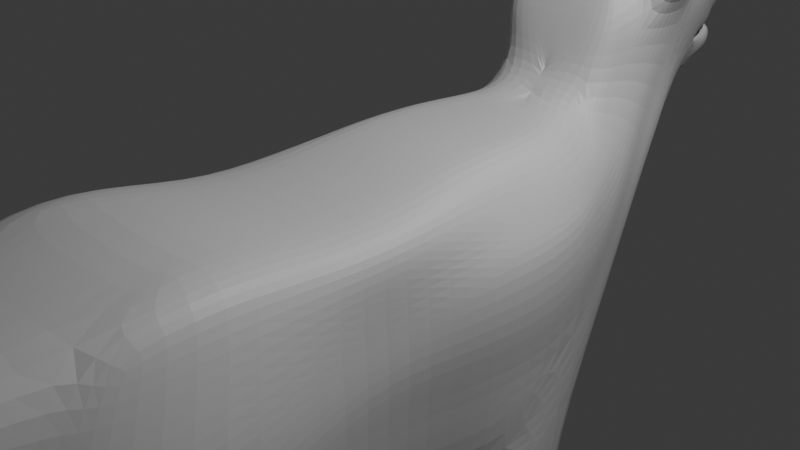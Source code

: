 # Source: CatSave3.blend  (saved by Blender 4.3.32; exported with 4.5.12 LTS)
import bpy
from mathutils import Matrix  # noqa: F401  (used for matrix-valued properties, if any)

bpy.ops.wm.read_factory_settings(use_empty=True)
scene = bpy.context.scene
scene.name = 'Scene'

# ---- collections
col_collection = bpy.data.collections.new('Collection'); scene.collection.children.link(col_collection)

# ---- materials (node trees are filled in below, after node groups)
mat_material = bpy.data.materials.new('Material')
mat_material.alpha_threshold = 0.0
mat_material.roughness = 0.5
mat_material.line_color = (0.0, 0.0, 0.0, 1.0)

# ---- material node trees
mat_material.use_nodes = True; mat_material.node_tree.nodes.clear()
_N = mat_material.node_tree.nodes; _L = mat_material.node_tree.links
n0 = _N.new('ShaderNodeOutputMaterial'); n0.name = 'Material Output'; n0.location = (300, 300)
n1 = _N.new('ShaderNodeBsdfPrincipled'); n1.name = 'Principled BSDF'; n1.location = (10, 300)
n1.inputs[3].default_value = 1.45
_L.new(n1.outputs[0], n0.inputs[0])
n0.is_active_output = True

# ---- world
world_world = bpy.data.worlds.new('World'); scene.world = world_world
world_world.use_nodes = True; world_world.node_tree.nodes.clear()
_N = world_world.node_tree.nodes; _L = world_world.node_tree.links
n0 = _N.new('ShaderNodeOutputWorld'); n0.name = 'World Output'; n0.location = (300, 300)
n1 = _N.new('ShaderNodeBackground'); n1.name = 'Background'; n1.location = (10, 300)
n1.inputs[0].default_value = (0.05088, 0.05088, 0.05088, 1.0)
_L.new(n1.outputs[0], n0.inputs[0])
n0.is_active_output = True
world_world.color = (0.05088, 0.05088, 0.05088)
world_world.sun_shadow_jitter_overblur = 0.0

# ---- cameras
cam_camera = bpy.data.cameras.new('Camera')
cam_camera.clip_end = 100.0
cam_camera.ortho_scale = 7.314

# ---- lights
light_light = bpy.data.lights.new('Light', 'POINT')
light_light.energy = 1000.0
light_light.shadow_soft_size = 0.1

# ---- meshes
me_cube = bpy.data.meshes.new('Cube')
me_cube.from_pydata([(0.1181, -0.458, 0.1776), (0.1357, 0.458, 0.2112), (0.3223, -1.146, 0.2112), (0.07584, -1.165, -0.7048), (0.03661, 0.8963, -0.262), (0.03661, 0.6257, 0.2289), (0.0001446, 1.099, 0.08333), (0.0001446, 0.6987, 0.3087), (0.1527, -1.187, -0.8706), (0.1527, -1.274, -1.11), (0.1527, -1.06, -1.605), (0.1527, -0.7191, -1.628), (0.458, -0.7191, -1.628), (0.1527, 0.142, 0.2277), (0.4158, 0.458, -0.04254), (0.4012, 0.458, -0.3995), (0.3544, -0.458, -0.09417), (0.3544, -0.458, -0.3995), (0.2617, 0.7393, 0.08029), (0.2617, 0.8529, -0.0683), (0.2132, 0.8595, 0.2887), (0.2132, 1.001, 0.2242), (0.4036, -1.323, -0.149), (0.1527, -1.323, -0.3995), (0.4441, 0.1024, -0.04254), (0.4295, 0.1024, -0.3995), (0.246, -1.948, 0.1584), (0.246, -1.938, -0.06384), (0.1548, -2.761, 0.05683), (0.1548, -2.749, -0.04745), (0.08549, 0.7714, 0.5961), (0.2034, 0.7714, 0.5961), (0.08549, 1.038, 0.8038), (0.08549, 0.8574, 0.7409), (0.08549, 0.7258, 0.4402), (0.2034, 0.7258, 0.4402), (0.2801, 0.8584, 0.5148), (0.2801, 1.067, 0.536), (0.1181, -0.1778, -0.7505), (0.1181, -0.1778, 0.1776), (0.2793, -0.1778, -0.7505), (0.3544, -0.1778, -0.3995), (0.3544, -0.1778, -0.09417), (0.4951, -0.8113, -0.7048), (0.1512, -0.8022, 0.2568), (0.07584, -0.8113, -0.7048), (0.458, -1.0, -0.918), (0.1527, -1.0, -0.918), (0.458, -1.136, -1.145), (0.1527, -1.136, -1.145), (0.458, -0.9749, -1.545), (0.1527, -0.9749, -1.545), (0.458, -0.7157, -1.554), (0.1527, -0.7157, -1.554), (0.4951, -0.9195, -0.3995), (0.4951, -0.9195, -0.1216), (0.2649, 0.458, 0.2112), (0.357, 0.458, 0.1011), (0.4135, 0.4124, -0.6725), (0.3532, 0.458, -0.7048), (0.2992, -0.458, 0.1776), (0.3544, -0.458, 0.1238), (0.3851, -0.5352, -0.7405), (0.3003, -0.458, -0.7505), (0.2793, -0.4044, -0.7505), (0.3544, -0.458, -0.6969), (0.371, -1.113, 0.1668), (0.4039, -1.165, -0.7048), (0.464, -1.107, -0.7048), (0.2079, 0.8963, -0.262), (0.2617, 0.8623, -0.2176), (0.2581, 0.6624, 0.1246), (0.1535, 0.6257, 0.2289), (0.2144, 1.099, 0.08333), (0.2251, 1.052, 0.2041), (0.1713, 0.7113, 0.3102), (0.1299, 0.458, -0.7048), (0.07584, 0.3958, -0.7128), (0.02226, 0.458, -0.7048), (0.07863, 0.4966, -0.6678), (0.1297, -0.458, -0.7505), (0.07584, -0.5361, -0.7404), (0.02226, -0.458, -0.7505), (0.08384, -0.405, -0.7505), (0.2065, -0.8132, -0.9655), (0.1527, -0.8805, -0.9484), (0.458, -0.8803, -0.9485), (0.4039, -0.8132, -0.9655), (0.404, -1.187, -0.8706), (0.458, -1.131, -0.8847), (0.2065, -0.9973, -1.18), (0.1527, -1.065, -1.163), (0.458, -1.065, -1.163), (0.404, -0.9973, -1.18), (0.404, -1.274, -1.11), (0.458, -1.218, -1.124), (0.2064, -0.8901, -1.486), (0.1527, -0.94, -1.521), (0.458, -0.9399, -1.521), (0.4041, -0.8901, -1.486), (0.458, -1.021, -1.578), (0.404, -1.06, -1.605), (0.458, -1.006, -1.609), (0.1527, -0.7139, -1.515), (0.2064, -0.7124, -1.481), (0.4041, -0.7124, -1.481), (0.458, -0.7139, -1.515), (0.2592, 0.142, 0.2277), (0.3284, 0.1354, 0.1175), (0.4044, 0.1024, -0.7505), (0.4496, 0.161, -0.743), (0.4354, 0.1024, -0.6969), (0.3643, 0.05215, -0.7505), (0.07584, 0.1615, -0.7429), (0.1301, 0.1024, -0.7505), (0.08384, 0.04942, -0.7505), (0.02226, 0.1024, -0.7505), (0.4044, 0.0717, -1.028), (0.458, 0.1302, -1.028), (0.458, 0.265, -1.028), (0.4042, 0.3242, -1.028), (0.2067, 0.3242, -1.028), (0.1527, 0.2651, -1.028), (0.1527, 0.1302, -1.028), (0.2069, 0.0717, -1.028), (0.4044, 0.2252, -1.612), (0.458, 0.2736, -1.572), (0.458, 0.3304, -1.524), (0.4042, 0.3839, -1.479), (0.2066, 0.3839, -1.479), (0.1527, 0.3305, -1.524), (0.1527, 0.2736, -1.572), (0.2068, 0.2252, -1.612), (0.458, 0.5906, -1.585), (0.4044, 0.5901, -1.628), (0.4042, 0.5916, -1.48), (0.458, 0.5912, -1.525), (0.1527, 0.5912, -1.525), (0.2066, 0.5916, -1.48), (0.2068, 0.5901, -1.628), (0.1527, 0.5906, -1.585), (0.4633, -1.266, -0.1451), (0.4633, -1.266, -0.3995), (0.4038, -1.323, -0.3995), (0.2066, 1.085, 0.8156), (0.2801, 1.081, 0.7354), (0.1895, 0.8575, 0.7241), (0.3544, -0.1778, 0.1243), (0.2989, -0.1778, 0.1776), (0.3517, -0.8022, 0.2568), (0.3956, -0.8179, 0.2061), (0.1874, -0.5826, -1.626), (0.4232, -0.5826, -1.626), (0.4232, -0.5792, -1.584), (0.1874, -0.5792, -1.584), (0.2289, -0.5759, -1.543), (0.1874, -0.5774, -1.562), (0.4232, -0.5774, -1.562), (0.3816, -0.5759, -1.543), (0.4003, 0.68, -1.569), (0.3669, 0.6805, -1.545), (0.244, 0.6805, -1.545), (0.2104, 0.68, -1.569), (0.2104, 0.6794, -1.6), (0.2441, 0.679, -1.623), (0.367, 0.679, -1.623), (0.4003, 0.6794, -1.6), (-0.02995, -0.458, 0.1776), (-0.02995, 0.458, 0.2112), (-0.02995, -1.146, 0.2112), (-0.02995, -1.165, -0.7048), (-0.04731, 0.8963, -0.262), (-0.04731, 0.6257, 0.2289), (-0.05215, 1.099, 0.08333), (-0.05215, 0.6987, 0.3087), (-0.02995, 0.142, 0.2277), (-0.02995, -1.323, -0.3995), (-0.02995, -1.323, -0.149), (-0.02995, -1.948, 0.1584), (-0.02995, -1.938, -0.06384), (-0.03405, -2.761, 0.05683), (-0.03405, -2.749, -0.04745), (-0.03265, 0.7714, 0.5961), (-0.03265, 1.038, 0.8038), (-0.03265, 0.8574, 0.7409), (-0.03265, 0.7258, 0.4402), (-0.02995, -0.1778, 0.1776), (-0.02995, -0.8113, -0.7048), (-0.02995, -0.8022, 0.2568), (-0.02995, -0.1778, -0.7505), (-0.02995, 0.1024, -0.7505), (-0.02995, -0.458, -0.7505), (-0.02995, 0.458, -0.7048), (0.3768, 0.9294, 0.631), (0.3768, 0.8123, 0.6329), (0.3326, 0.9421, 0.8749), (0.3768, 0.9392, 0.8272), (0.3201, 0.8116, 0.8078), (0.495, 0.8382, 0.8569), (0.4948, 0.7974, 0.8575), (0.4559, 0.8427, 0.9211), (0.4927, 0.8417, 0.9258), (0.4764, 0.7972, 0.9129), (0.4194, 0.458, -0.2468), (0.3665, -0.458, -0.2468), (0.28, 0.7961, 0.005996), (0.2268, 0.9302, 0.2565), (0.4478, 0.1024, -0.2468), (0.2937, 0.9628, 0.5372), (0.3726, -0.1778, -0.2468), (0.5072, -0.9195, -0.2605), (0.4754, -1.266, -0.2723), (0.4158, -1.323, -0.2742), (0.3943, 0.8708, 0.6135), (0.4949, 0.8178, 0.8572), (0.4845, 0.8194, 0.9194), (0.3544, -0.1778, -0.7037), (0.02226, -0.1778, -0.7505), (0.0398, -3.855, -0.00203), (0.0398, -3.849, -0.05684), (-0.03405, -3.855, -0.00203), (-0.03405, -3.849, -0.05684), (0.08549, 1.248, 0.1713), (0.1377, 1.248, 0.1713), (-0.03265, 1.248, 0.1713), (0.033, 1.349, 0.1957), (0.1301, 1.349, 0.1957), (-0.04464, 1.349, 0.1957), (-0.005383, 1.505, 0.2345), (0.0862, 1.505, 0.2345), (-0.05341, 1.505, 0.2345), (-0.005383, 1.545, 0.2596), (0.04906, 1.545, 0.2596), (-0.05341, 1.545, 0.2596), (-0.005383, 1.54, 0.3053), (0.04906, 1.54, 0.3053), (-0.05341, 1.54, 0.3053), (-0.005383, 1.525, 0.319), (-0.05341, 1.525, 0.319), (-0.03265, 1.311, 0.295), (-0.03265, 1.229, 0.3097), (0.1826, 1.291, 0.3422), (-0.03265, 1.262, 0.3611), (0.1585, 1.381, 0.3559), (-0.03992, 1.357, 0.3783), (-0.005383, 1.566, 0.3943), (0.08425, 1.566, 0.3943), (-0.05341, 1.566, 0.3943), (-0.005383, 1.556, 0.4663), (0.09169, 1.556, 0.4663), (-0.05341, 1.556, 0.4663), (-0.005383, 1.51, 0.5588), (0.09169, 1.51, 0.5588), (-0.05341, 1.51, 0.5588), (0.033, 1.436, 0.6194), (0.1301, 1.436, 0.6194), (-0.04464, 1.436, 0.6194), (0.05365, 1.299, 0.7371), (0.1585, 1.299, 0.7371), (-0.03992, 1.299, 0.7371), (0.08549, 1.099, 0.7931), (0.2197, 1.099, 0.7931), (-0.03265, 1.099, 0.7931), (-0.005383, 1.5, 0.3431), (-0.005383, 1.542, 0.346), (0.09169, 1.475, 0.3331), (0.08425, 1.507, 0.335), (-0.05341, 1.542, 0.346), (-0.05341, 1.5, 0.3431), (0.2499, 1.219, 0.5568), (0.1956, 1.328, 0.5577), (0.2499, 1.165, 0.4486), (0.1672, 1.468, 0.4741), (0.09169, 1.561, 0.4303), (0.1288, 1.526, 0.4524), (0.2247, 1.083, 0.3531), (0.08549, 1.158, 0.1409), (-0.03265, 1.158, 0.1409), (0.1875, 1.158, 0.1409), (-0.00131, 1.512, 0.3004), (0.02688, 1.484, 0.3004), (-0.06747, 1.512, 0.3004), (0.05772, 1.298, 0.2764), (0.1011, 1.298, 0.2764), (-0.008434, 1.298, 0.2764), (0.08956, 1.196, 0.3041), (0.1481, 1.196, 0.3041), (0.0234, 1.196, 0.3041), (0.08956, 1.242, 0.3742), (0.1808, 1.242, 0.3742), (0.0234, 1.242, 0.3742), (0.05772, 1.337, 0.3913), (0.1542, 1.337, 0.3913), (-0.008434, 1.337, 0.3913), (0.08992, 1.48, 0.3562), (-0.00131, 1.48, 0.3562), (-0.06747, 1.48, 0.3562), (-0.03841, 1.585, 0.4029), (0.02042, 1.585, 0.4029), (-0.05332, 1.585, 0.4029), (-0.03841, 1.58, 0.4496), (0.02531, 1.58, 0.4496), (-0.05332, 1.58, 0.4496), (-0.03841, 1.582, 0.4263), (-0.05332, 1.582, 0.4263), (0.02531, 1.582, 0.4263), (0.2841, -1.547, 0.1848), (0.3248, -1.631, -0.1064), (-0.02995, -1.631, -0.1064), (-0.02995, -1.547, 0.1848), (0.2004, -2.344, -0.05564), (0.2004, -2.354, 0.1076), (-0.032, -2.354, 0.1076), (-0.032, -2.344, -0.05564), (0.09728, -3.299, -0.05214), (0.09728, -3.308, 0.0274), (-0.03405, -3.308, 0.0274), (-0.03405, -3.299, -0.05214), (0.3892, -1.235, 0.03108), (0.2722, -1.943, 0.04729), (0.181, -2.755, 0.004688), (0.08549, 0.8144, 0.6685), (0.2418, 0.7921, 0.4775), (0.4171, -1.189, 0.01086), (0.3864, 0.458, 0.02929), (0.3862, 0.1189, 0.03748), (0.2599, 0.7008, 0.1024), (0.3544, -0.458, 0.01484), (0.4454, -0.8687, 0.04225), (0.3544, -0.1778, 0.01505), (0.1964, 0.8145, 0.6601), (0.1923, 0.7854, 0.2995), (-0.03265, 0.8144, 0.6685), (0.06604, -3.852, -0.02943), (0.3307, -1.589, 0.03918), (0.2266, -2.349, 0.02599), (0.1235, -3.304, -0.01237), (0.1589, 1.342, 0.3518), (0.1431, 1.319, 0.355), (0.1576, 1.272, 0.3507), (0.1712, 1.297, 0.3479), (0.1551, 1.315, 0.3273), (0.1492, 1.31, 0.3284), (0.1546, 1.3, 0.3268), (0.1596, 1.305, 0.3258), (0.1016, 1.423, 0.347), (0.1058, 1.428, 0.3413), (0.1292, 1.41, 0.3457), (0.1328, 1.394, 0.3447), (0.1098, 1.411, 0.3231), (0.1119, 1.414, 0.3221), (0.1181, 1.41, 0.3221), (0.1185, 1.409, 0.3234), (0.05102, 1.488, 0.3327), (0.05015, 1.498, 0.3355), (0.07345, 1.49, 0.3312), (0.07565, 1.482, 0.33), (0.05868, 1.491, 0.3176), (0.05845, 1.494, 0.3184), (0.06483, 1.492, 0.3172), (0.06543, 1.49, 0.3169), (0.007412, 1.453, 0.2249), (0.02021, 1.401, 0.2154), (-0.04757, 1.401, 0.2154), (-0.05049, 1.453, 0.2249), (0.1147, 1.453, 0.2249), (0.1275, 1.401, 0.2154), (-0.04649, 1.454, 0.311), (-0.03957, 1.382, 0.303), (0.03805, 1.369, 0.2844), (0.01837, 1.441, 0.2924), (-0.04779, 1.441, 0.2924), (-0.02811, 1.369, 0.2844), (0.07633, 1.36, 0.2844), (0.05161, 1.422, 0.2924), (0.07102, 1.463, 0.3182), (0.08894, 1.465, 0.3209), (0.09394, 1.451, 0.3198), (0.1297, 1.343, 0.3183), (0.1011, 1.33, 0.3138), (0.07685, 1.447, 0.3148), (0.1225, 1.366, 0.321), (0.09376, 1.356, 0.3189), (0.07771, 1.456, 0.353), (0.08242, 1.456, 0.3537), (0.08373, 1.453, 0.3534), (0.07924, 1.451, 0.3521), (0.1203, 1.345, 0.3479), (0.1146, 1.342, 0.3464), (0.1188, 1.35, 0.3487), (0.1131, 1.347, 0.3481), (0.09868, 1.465, 0.3205), (0.09594, 1.497, 0.3024), (0.08681, 1.51, 0.3181), (0.08005, 1.501, 0.3236), (0.08072, 1.491, 0.317), (0.1566, 1.333, 0.3021), (0.1476, 1.312, 0.3125), (0.185, 1.262, 0.3131), (0.1814, 1.243, 0.3243), (0.1826, 1.287, 0.3409), (0.1482, 1.387, 0.3022), (0.1219, 1.377, 0.3147), (0.1022, 1.432, 0.3149), (0.1298, 1.442, 0.3023)], [], [(80, 63, 87, 84), (62, 65, 54, 43), (67, 143, 23, 3), (149, 44, 2), (326, 18, 20, 331), (324, 57, 108, 325), (59, 76, 79, 69), (69, 4, 6, 73), (168, 1, 5, 172), (76, 59, 120, 121), (172, 5, 7, 174), (43, 54, 142, 68), (187, 45, 3, 170), (328, 150, 66, 323), (327, 61, 150, 328), (84, 87, 93, 90), (40, 216, 65, 64), (19, 70, 74, 21), (48, 95, 100, 50), (47, 85, 91, 49), (86, 46, 48, 92), (46, 89, 95, 48), (98, 50, 52, 106), (49, 91, 97, 51), (92, 48, 50, 98), (103, 104, 155, 156), (12, 11, 151, 152), (50, 100, 102), (51, 97, 103, 53), (1, 56, 72, 5), (113, 77, 122, 123), (324, 14, 18, 326), (115, 112, 40, 38), (79, 78, 4), (15, 58, 70, 19), (148, 39, 0, 60), (131, 130, 137, 140), (123, 122, 130, 131), (121, 120, 128, 129), (119, 118, 126, 127), (117, 124, 132, 125), (129, 128, 135, 138), (127, 126, 133, 136), (125, 132, 139, 134), (58, 110, 118, 119), (203, 14, 24, 207), (67, 3, 8, 88), (185, 34, 30, 182), (34, 35, 31, 30), (32, 33, 146, 144), (5, 72, 75, 7), (205, 19, 21, 206), (144, 146, 197, 195), (58, 15, 111, 110), (203, 15, 19, 205), (43, 68, 89, 46), (143, 212, 23), (210, 55, 141, 211), (62, 43, 46, 86), (209, 42, 16, 204), (313, 310, 29, 181), (308, 307, 27, 179), (334, 306, 26, 319), (335, 311, 28, 320), (315, 316, 220, 218), (332, 182, 30, 321), (183, 184, 33, 32), (322, 36, 146, 330), (321, 30, 31, 330), (7, 75, 35, 34), (206, 21, 37, 208), (331, 20, 36, 322), (174, 7, 34, 185), (207, 24, 42, 209), (109, 114, 124, 117), (325, 108, 147, 329), (112, 111, 216, 40), (204, 16, 55, 210), (38, 40, 64, 83), (102, 10, 11, 12), (107, 13, 39, 148), (9, 49, 51, 10), (96, 99, 105, 104), (10, 51, 53, 11), (88, 8, 9, 94), (8, 47, 49, 9), (94, 9, 10, 101), (45, 81, 85, 47), (3, 45, 47, 8), (90, 93, 99, 96), (329, 147, 61, 327), (60, 0, 44, 149), (62, 63, 64, 65), (76, 77, 78, 79), (80, 81, 82, 83), (100, 101, 102), (109, 110, 111, 112), (113, 114, 115, 116), (148, 60, 61, 147), (143, 67, 68, 142), (150, 61, 60, 149), (70, 58, 59, 69), (57, 71, 72, 56), (71, 75, 72), (69, 73, 74, 70), (67, 88, 89, 68), (87, 63, 62, 86), (80, 84, 85, 81), (86, 92, 93, 87), (91, 85, 84, 90), (88, 94, 95, 89), (94, 101, 100, 95), (99, 93, 92, 98), (97, 91, 90, 96), (96, 104, 103, 97), (105, 99, 98, 106), (56, 107, 108, 57), (113, 123, 124, 114), (118, 110, 109, 117), (76, 121, 122, 77), (120, 59, 58, 119), (119, 127, 128, 120), (130, 122, 121, 129), (123, 131, 132, 124), (126, 118, 117, 125), (127, 136, 135, 128), (137, 130, 129, 138), (131, 140, 139, 132), (133, 126, 125, 134), (318, 22, 141, 323), (212, 143, 142, 211), (37, 145, 196, 193), (107, 148, 147, 108), (66, 150, 149, 2), (56, 1, 13, 107), (154, 153, 152, 151), (156, 155, 158, 157, 153, 154), (52, 12, 152, 153), (104, 105, 158, 155), (105, 106, 157, 158), (53, 103, 156, 154), (106, 52, 153, 157), (11, 53, 154, 151), (162, 159, 166, 163), (139, 140, 163, 164), (136, 133, 166, 159), (134, 139, 164, 165), (133, 134, 165, 166), (138, 135, 160, 161), (135, 136, 159, 160), (140, 137, 162, 163), (137, 138, 161, 162), (0, 167, 188, 44), (13, 175, 186, 39), (317, 314, 219, 221), (336, 315, 218, 333), (311, 312, 180, 28), (23, 22, 177, 176), (3, 23, 176, 170), (1, 168, 175, 13), (39, 186, 167, 0), (306, 309, 178, 26), (44, 188, 169, 2), (4, 171, 173, 6), (213, 193, 198, 214), (189, 217, 82, 191), (115, 38, 217, 116), (81, 45, 82), (193, 196, 201, 198), (145, 144, 195, 196), (208, 37, 193, 213), (146, 36, 194, 197), (214, 198, 201, 215), (202, 215, 201, 200), (195, 197, 202, 200), (197, 194, 199, 202), (196, 195, 200, 201), (199, 214, 215, 202), (36, 208, 213, 194), (194, 213, 214, 199), (22, 212, 211, 141), (17, 204, 210, 54), (25, 207, 209, 41), (20, 206, 208, 36), (41, 209, 204, 17), (54, 210, 211, 142), (14, 203, 205, 18), (18, 205, 206, 20), (15, 203, 207, 25), (23, 212, 22), (54, 65, 17), (111, 15, 25), (216, 111, 25, 41), (65, 216, 41, 17), (83, 64, 63, 80), (112, 115, 114, 109), (102, 12, 52, 50), (10, 102, 101), (163, 166, 165, 164), (159, 162, 161, 160), (82, 45, 187, 191), (82, 217, 38, 83), (116, 217, 189, 190), (116, 78, 77, 113), (4, 78, 192, 171), (78, 116, 190, 192), (69, 79, 4), (219, 218, 220, 221), (21, 74, 275, 37), (276, 277, 224, 222), (278, 276, 222, 223), (222, 224, 227, 225), (223, 222, 225, 226), (361, 364, 230, 228), (365, 361, 228, 229), (228, 230, 233, 231), (229, 228, 231, 232), (231, 233, 236, 234), (232, 231, 234, 235), (234, 236, 238, 237), (391, 395, 280, 375, 376), (368, 239, 284, 372), (244, 268, 296, 293), (235, 234, 237, 394, 393), (268, 263, 295, 296), (226, 396, 398, 223), (263, 265, 294, 295), (239, 240, 287, 284), (294, 265, 346, 345), (264, 267, 247, 245), (365, 404, 401, 366), (240, 242, 290, 287), (250, 248, 300, 302), (248, 250, 253, 251), (249, 248, 251, 252), (251, 253, 256, 254), (252, 251, 254, 255), (254, 256, 259, 257), (255, 254, 257, 258), (257, 259, 262, 260), (258, 257, 260, 261), (144, 261, 260, 32), (183, 32, 260, 262), (265, 263, 353, 356), (263, 268, 267, 264), (266, 264, 245, 246), (37, 275, 271), (366, 401, 396, 226), (397, 402, 381, 378), (403, 391, 376, 377), (37, 271, 269, 145), (145, 261, 144), (258, 261, 145, 269, 270), (258, 270, 272, 255), (255, 272, 274, 252), (246, 273, 274, 266), (270, 269, 243), (275, 74, 73), (272, 270, 243, 265), (274, 272, 265, 266), (274, 273, 249, 252), (241, 400, 399, 286, 289), (249, 273, 305, 301), (269, 271, 241, 243), (73, 6, 276, 278), (6, 173, 277, 276), (369, 372, 284, 282), (278, 275, 73), (373, 369, 282, 283), (282, 284, 287, 285), (283, 282, 285, 286), (285, 287, 290, 288), (286, 285, 288, 289), (288, 290, 293, 291), (289, 288, 291, 292), (291, 293, 296, 295), (292, 291, 295, 294), (242, 244, 293, 290), (237, 238, 281, 279), (280, 374, 380, 375), (292, 243, 337, 338), (297, 299, 304, 303), (298, 297, 303, 305), (303, 304, 302, 300), (305, 303, 300, 301), (245, 247, 299, 297), (273, 246, 298, 305), (248, 249, 301, 300), (246, 245, 297, 298), (2, 169, 309, 306), (318, 2, 306, 334), (177, 22, 307, 308), (26, 178, 312, 311), (319, 26, 311, 335), (179, 27, 310, 313), (320, 28, 315, 336), (181, 29, 314, 317), (28, 180, 316, 315), (29, 320, 336, 314), (27, 319, 335, 310), (22, 318, 334, 307), (333, 218, 219), (314, 336, 333, 219), (2, 318, 323, 66), (42, 329, 327, 16), (24, 325, 329, 42), (75, 331, 322, 35), (33, 321, 330, 146), (35, 322, 330, 31), (184, 332, 321, 33), (310, 335, 320, 29), (307, 334, 319, 27), (57, 324, 326, 71), (16, 327, 328, 55), (55, 328, 323, 141), (14, 324, 325, 24), (71, 326, 331, 75), (339, 338, 342, 343), (243, 241, 340, 337), (241, 289, 339, 340), (289, 292, 338, 339), (341, 344, 343, 342), (340, 339, 343, 344), (337, 340, 344, 341), (338, 337, 341, 342), (348, 345, 349, 352), (292, 294, 345, 348), (265, 243, 347, 346), (243, 292, 348, 347), (350, 351, 352, 349), (347, 348, 352, 351), (346, 347, 351, 350), (345, 346, 350, 349), (356, 353, 357, 360), (264, 266, 355, 354), (266, 265, 356, 355), (263, 264, 354, 353), (358, 359, 360, 357), (354, 355, 359, 358), (355, 356, 360, 359), (353, 354, 358, 357), (271, 275, 278, 223, 398, 400, 241), (402, 373, 382, 381), (280, 279, 370, 374), (374, 370, 369, 373), (279, 281, 371, 370), (370, 371, 372, 369), (232, 235, 393, 392, 229), (402, 403, 374, 373), (238, 367, 371, 281), (367, 368, 372, 371), (226, 225, 362, 366), (366, 362, 361, 365), (225, 227, 363, 362), (362, 363, 364, 361), (376, 375, 383, 384), (382, 379, 388, 390), (229, 392, 404, 365), (374, 403, 377, 380), (373, 283, 379, 382), (399, 397, 283, 286), (283, 397, 378, 379), (385, 384, 383, 386), (380, 377, 385, 386), (375, 380, 386, 383), (377, 376, 384, 385), (387, 389, 390, 388), (381, 382, 390, 389), (378, 381, 389, 387), (379, 378, 387, 388), (391, 392, 393, 394, 395), (398, 399, 400), (404, 392, 391, 403), (398, 396, 397, 399), (396, 401, 402, 397), (401, 404, 403, 402), (395, 394, 237, 279, 280)])
_uv = me_cube.uv_layers.new(name='UVMap')
_uv.uv.foreach_set('vector', [0.3078, 0.75, 0.3588, 0.75, 0.3603, 0.75, 0.3064, 0.75, 0.375, 0.75, 0.3877, 0.75, 0.4583, 0.75, 0.375, 0.75, 0.375, 0.7618, 0.4583, 0.7648, 0.4583, 0.8333, 0.375, 0.8333, 0.64, 0.75, 0.7083, 0.75, 0.648, 0.75, 0.5699, 0.5, 0.5417, 0.5, 0.5417, 0.5, 0.5683, 0.5, 0.576, 0.5, 0.6104, 0.5, 0.6111, 0.597, 0.5764, 0.597, 0.3615, 0.5, 0.3053, 0.5, 0.2917, 0.5, 0.3551, 0.5, 0.3551, 0.5, 0.2917, 0.5, 0.2917, 0.5, 0.3491, 0.5, 0.75, 0.5, 0.7083, 0.5, 0.7083, 0.5, 0.75, 0.5, 0.3053, 0.5, 0.3615, 0.5, 0.3603, 0.5, 0.3064, 0.5, 0.75, 0.5, 0.7083, 0.5, 0.7083, 0.5, 0.75, 0.5, 0.375, 0.75, 0.4583, 0.75, 0.4583, 0.75, 0.375, 0.75, 0.25, 0.75, 0.2917, 0.75, 0.2917, 0.75, 0.25, 0.75, 0.5777, 0.75, 0.6138, 0.75, 0.6133, 0.75, 0.5775, 0.75, 0.5751, 0.75, 0.6085, 0.75, 0.6138, 0.75, 0.5777, 0.75, 0.3064, 0.75, 0.3603, 0.75, 0.3603, 0.75, 0.3064, 0.75, 0.375, 0.6735, 0.3861, 0.6735, 0.3877, 0.75, 0.375, 0.7354, 0.4583, 0.5, 0.3999, 0.5, 0.4024, 0.5, 0.4583, 0.5, 0.375, 0.75, 0.375, 0.75, 0.375, 0.75, 0.375, 0.75, 0.2917, 0.75, 0.2917, 0.75, 0.2917, 0.75, 0.2917, 0.75, 0.375, 0.75, 0.375, 0.75, 0.375, 0.75, 0.375, 0.75, 0.375, 0.75, 0.375, 0.75, 0.375, 0.75, 0.375, 0.75, 0.375, 0.75, 0.375, 0.75, 0.375, 0.75, 0.375, 0.75, 0.2917, 0.75, 0.2917, 0.75, 0.2917, 0.75, 0.2917, 0.75, 0.375, 0.75, 0.375, 0.75, 0.375, 0.75, 0.375, 0.75, 0.2917, 0.75, 0.3063, 0.75, 0.3063, 0.75, 0.2917, 0.75, 0.375, 0.75, 0.375, 0.8333, 0.375, 0.8333, 0.375, 0.75, 0.375, 0.75, 0.375, 0.75, 0.375, 0.75, 0.2917, 0.75, 0.2917, 0.75, 0.2917, 0.75, 0.2917, 0.75, 0.7083, 0.5, 0.6422, 0.5, 0.6459, 0.5, 0.7083, 0.5, 0.2917, 0.5809, 0.2917, 0.517, 0.2917, 0.5227, 0.2917, 0.5745, 0.576, 0.5, 0.5417, 0.5, 0.5417, 0.5, 0.5699, 0.5, 0.2917, 0.6115, 0.375, 0.6108, 0.375, 0.6735, 0.2917, 0.6735, 0.2917, 0.5, 0.2622, 0.5, 0.2917, 0.5, 0.4583, 0.5, 0.3954, 0.5, 0.3999, 0.5, 0.4583, 0.5, 0.6446, 0.6735, 0.7083, 0.6735, 0.7083, 0.75, 0.6445, 0.75, 0.2917, 0.5675, 0.2917, 0.5327, 0.2917, 0.5298, 0.2917, 0.5688, 0.2917, 0.5745, 0.2917, 0.5227, 0.2917, 0.5327, 0.2917, 0.5675, 0.3064, 0.5, 0.3603, 0.5, 0.3603, 0.5, 0.3064, 0.5, 0.375, 0.5227, 0.375, 0.5745, 0.375, 0.5675, 0.375, 0.5327, 0.3604, 0.597, 0.3065, 0.597, 0.3065, 0.597, 0.3604, 0.597, 0.3064, 0.5, 0.3603, 0.5, 0.3603, 0.5, 0.3064, 0.5, 0.375, 0.5327, 0.375, 0.5675, 0.375, 0.5688, 0.375, 0.5298, 0.3604, 0.597, 0.3065, 0.597, 0.3064, 0.597, 0.3604, 0.597, 0.375, 0.5161, 0.375, 0.5811, 0.375, 0.5745, 0.375, 0.5227, 0.5, 0.5, 0.5417, 0.5, 0.5417, 0.597, 0.5, 0.597, 0.375, 0.7618, 0.375, 0.8333, 0.375, 0.8333, 0.375, 0.7647, 0.75, 0.5, 0.7083, 0.5, 0.7083, 0.5, 0.75, 0.5, 0.7083, 0.5, 0.625, 0.5, 0.625, 0.5, 0.7083, 0.5, 0.4583, 0.4167, 0.5417, 0.4167, 0.5417, 0.4742, 0.4583, 0.4742, 0.7083, 0.5, 0.6459, 0.5, 0.6522, 0.5, 0.7083, 0.5, 0.5, 0.5, 0.4583, 0.5, 0.4583, 0.5, 0.5, 0.5, 0.4583, 0.4742, 0.5417, 0.4742, 0.5417, 0.4742, 0.4583, 0.4742, 0.385, 0.5124, 0.4583, 0.5, 0.3877, 0.597, 0.375, 0.5811, 0.5, 0.5, 0.4583, 0.5, 0.4583, 0.5, 0.5, 0.5, 0.375, 0.75, 0.375, 0.75, 0.375, 0.75, 0.375, 0.75, 0.4583, 0.7648, 0.5, 0.7991, 0.4583, 0.8333, 0.5, 0.75, 0.5417, 0.75, 0.5417, 0.75, 0.5, 0.75, 0.375, 0.75, 0.375, 0.75, 0.375, 0.75, 0.375, 0.75, 0.5, 0.6735, 0.5417, 0.6735, 0.5417, 0.75, 0.5, 0.75, 0.5417, 0.875, 0.5417, 0.8333, 0.5417, 0.8333, 0.5417, 0.875, 0.5417, 0.875, 0.5417, 0.8333, 0.5417, 0.8333, 0.5417, 0.875, 0.5833, 0.8333, 0.625, 0.8333, 0.625, 0.8333, 0.5833, 0.8333, 0.5833, 0.8333, 0.625, 0.8333, 0.625, 0.8333, 0.5833, 0.8333, 0.7083, 0.75, 0.75, 0.75, 0.75, 0.75, 0.7083, 0.75, 0.5833, 0.375, 0.625, 0.375, 0.625, 0.4167, 0.5833, 0.4167, 0.4583, 0.375, 0.5417, 0.375, 0.5417, 0.4167, 0.4583, 0.4167, 0.5833, 0.5, 0.5417, 0.5, 0.5715, 0.5, 0.5982, 0.5, 0.5833, 0.4167, 0.625, 0.4167, 0.625, 0.5, 0.5833, 0.4871, 0.7083, 0.5, 0.625, 0.5, 0.625, 0.5, 0.7083, 0.5, 0.5, 0.5, 0.4583, 0.5, 0.4583, 0.5, 0.5, 0.5, 0.5683, 0.5, 0.5417, 0.5, 0.5417, 0.5, 0.5833, 0.5, 0.75, 0.5, 0.7083, 0.5, 0.7083, 0.5, 0.75, 0.5, 0.5, 0.597, 0.5417, 0.597, 0.5417, 0.6735, 0.5, 0.6735, 0.3633, 0.597, 0.3035, 0.597, 0.3065, 0.597, 0.3604, 0.597, 0.5764, 0.597, 0.6111, 0.597, 0.6086, 0.6735, 0.5752, 0.6735, 0.375, 0.6108, 0.3877, 0.597, 0.3861, 0.6735, 0.375, 0.6735, 0.5, 0.75, 0.5417, 0.75, 0.5417, 0.75, 0.5, 0.75, 0.2917, 0.6735, 0.375, 0.6735, 0.375, 0.7354, 0.2917, 0.7355, 0.375, 0.75, 0.375, 0.8333, 0.375, 0.8333, 0.375, 0.75, 0.6402, 0.597, 0.7083, 0.597, 0.7083, 0.6735, 0.6446, 0.6735, 0.2917, 0.75, 0.2917, 0.75, 0.2917, 0.75, 0.2917, 0.75, 0.3063, 0.75, 0.3603, 0.75, 0.3603, 0.75, 0.3063, 0.75, 0.2917, 0.75, 0.2917, 0.75, 0.2917, 0.75, 0.2917, 0.75, 0.375, 0.7647, 0.375, 0.8333, 0.375, 0.8333, 0.375, 0.7647, 0.2917, 0.75, 0.2917, 0.75, 0.2917, 0.75, 0.2917, 0.75, 0.375, 0.7647, 0.375, 0.8333, 0.375, 0.8333, 0.375, 0.7647, 0.2917, 0.75, 0.2917, 0.75, 0.2917, 0.75, 0.2917, 0.75, 0.2917, 0.75, 0.2917, 0.75, 0.2917, 0.75, 0.2917, 0.75, 0.3064, 0.75, 0.3603, 0.75, 0.3603, 0.75, 0.3063, 0.75, 0.5752, 0.6735, 0.6086, 0.6735, 0.6085, 0.75, 0.5751, 0.75, 0.6445, 0.75, 0.7083, 0.75, 0.7083, 0.75, 0.64, 0.75, 0.375, 0.75, 0.375, 0.75, 0.375, 0.7354, 0.3877, 0.75, 0.3053, 0.5, 0.2899, 0.5, 0.2622, 0.5, 0.2917, 0.5, 0.3078, 0.75, 0.2883, 0.75, 0.2622, 0.75, 0.2917, 0.7355, 0.375, 0.75, 0.375, 0.75, 0.375, 0.75, 0.3633, 0.597, 0.3735, 0.597, 0.3877, 0.597, 0.375, 0.6108, 0.2917, 0.5809, 0.2917, 0.5963, 0.2917, 0.6115, 0.2622, 0.597, 0.6446, 0.6735, 0.6445, 0.75, 0.6085, 0.75, 0.6086, 0.6735, 0.4583, 0.7648, 0.375, 0.7618, 0.375, 0.75, 0.4583, 0.75, 0.6138, 0.75, 0.6085, 0.75, 0.6445, 0.75, 0.64, 0.75, 0.3999, 0.5, 0.3954, 0.5, 0.3615, 0.5, 0.3551, 0.5, 0.6104, 0.5, 0.5981, 0.5, 0.6459, 0.5, 0.6422, 0.5, 0.5981, 0.5, 0.6522, 0.5, 0.6459, 0.5, 0.3551, 0.5, 0.3491, 0.5, 0.4024, 0.5, 0.3999, 0.5, 0.375, 0.7618, 0.375, 0.7647, 0.375, 0.75, 0.375, 0.75, 0.3603, 0.75, 0.3588, 0.75, 0.375, 0.75, 0.375, 0.75, 0.3078, 0.75, 0.3064, 0.75, 0.2917, 0.75, 0.2917, 0.75, 0.375, 0.75, 0.375, 0.75, 0.3603, 0.75, 0.3603, 0.75, 0.2917, 0.75, 0.2917, 0.75, 0.3064, 0.75, 0.3064, 0.75, 0.375, 0.7647, 0.375, 0.7647, 0.375, 0.75, 0.375, 0.75, 0.375, 0.7647, 0.375, 0.7647, 0.375, 0.75, 0.375, 0.75, 0.3603, 0.75, 0.3603, 0.75, 0.375, 0.75, 0.375, 0.75, 0.2917, 0.75, 0.2917, 0.75, 0.3064, 0.75, 0.3063, 0.75, 0.3063, 0.75, 0.3063, 0.75, 0.2917, 0.75, 0.2917, 0.75, 0.3603, 0.75, 0.3603, 0.75, 0.375, 0.75, 0.375, 0.75, 0.6422, 0.5, 0.6402, 0.597, 0.6111, 0.597, 0.6104, 0.5, 0.2917, 0.5809, 0.2917, 0.5745, 0.3065, 0.597, 0.3035, 0.597, 0.375, 0.5745, 0.375, 0.5811, 0.3633, 0.597, 0.3604, 0.597, 0.3053, 0.5, 0.3064, 0.5, 0.2917, 0.5227, 0.2917, 0.517, 0.3603, 0.5, 0.3615, 0.5, 0.375, 0.5161, 0.375, 0.5227, 0.375, 0.5227, 0.375, 0.5327, 0.3603, 0.5, 0.3603, 0.5, 0.2917, 0.5327, 0.2917, 0.5227, 0.3064, 0.5, 0.3064, 0.5, 0.2917, 0.5745, 0.2917, 0.5675, 0.3065, 0.597, 0.3065, 0.597, 0.375, 0.5675, 0.375, 0.5745, 0.3604, 0.597, 0.3604, 0.597, 0.375, 0.5327, 0.375, 0.5298, 0.3603, 0.5, 0.3603, 0.5, 0.2917, 0.5298, 0.2917, 0.5327, 0.3064, 0.5, 0.3064, 0.5, 0.2917, 0.5675, 0.2917, 0.5688, 0.3064, 0.597, 0.3065, 0.597, 0.375, 0.5688, 0.375, 0.5675, 0.3604, 0.597, 0.3604, 0.597, 0.5833, 0.773, 0.5417, 0.7729, 0.5417, 0.75, 0.5775, 0.75, 0.5, 0.7689, 0.4583, 0.7648, 0.4583, 0.75, 0.5, 0.75, 0.4583, 0.5, 0.4583, 0.5, 0.4583, 0.5, 0.4583, 0.5, 0.6402, 0.597, 0.6446, 0.6735, 0.6086, 0.6735, 0.6111, 0.597, 0.6133, 0.75, 0.6138, 0.75, 0.64, 0.75, 0.648, 0.75, 0.6422, 0.5, 0.7083, 0.5, 0.7083, 0.597, 0.6402, 0.597, 0.2917, 0.75, 0.375, 0.75, 0.375, 0.75, 0.2917, 0.75, 0.2917, 0.75, 0.3063, 0.75, 0.3603, 0.75, 0.375, 0.75, 0.375, 0.75, 0.2917, 0.75, 0.375, 0.75, 0.375, 0.75, 0.375, 0.75, 0.375, 0.75, 0.3063, 0.75, 0.3603, 0.75, 0.3603, 0.75, 0.3063, 0.75, 0.3603, 0.75, 0.375, 0.75, 0.375, 0.75, 0.3603, 0.75, 0.2917, 0.75, 0.2917, 0.75, 0.2917, 0.75, 0.2917, 0.75, 0.375, 0.75, 0.375, 0.75, 0.375, 0.75, 0.375, 0.75, 0.2917, 0.75, 0.2917, 0.75, 0.2917, 0.75, 0.2917, 0.75, 0.2917, 0.5298, 0.375, 0.5298, 0.375, 0.5688, 0.2917, 0.5688, 0.3064, 0.597, 0.2917, 0.5688, 0.2917, 0.5688, 0.3064, 0.597, 0.375, 0.5298, 0.375, 0.5688, 0.375, 0.5688, 0.375, 0.5298, 0.3604, 0.597, 0.3064, 0.597, 0.3064, 0.597, 0.3604, 0.597, 0.375, 0.5688, 0.3604, 0.597, 0.3604, 0.597, 0.375, 0.5688, 0.3064, 0.5, 0.3603, 0.5, 0.3603, 0.5, 0.3064, 0.5, 0.3603, 0.5, 0.375, 0.5298, 0.375, 0.5298, 0.3603, 0.5, 0.2917, 0.5688, 0.2917, 0.5298, 0.2917, 0.5298, 0.2917, 0.5688, 0.2917, 0.5298, 0.3064, 0.5, 0.3064, 0.5, 0.2917, 0.5298, 0.7083, 0.75, 0.75, 0.75, 0.75, 0.75, 0.7083, 0.75, 0.7083, 0.597, 0.75, 0.597, 0.75, 0.6735, 0.7083, 0.6735, 0.5417, 0.875, 0.5417, 0.8333, 0.5417, 0.8333, 0.5417, 0.875, 0.5833, 0.8333, 0.625, 0.8333, 0.625, 0.8333, 0.5833, 0.8333, 0.7083, 0.75, 0.75, 0.75, 0.75, 0.75, 0.7083, 0.75, 0.4583, 0.8333, 0.5417, 0.8333, 0.5417, 0.875, 0.4583, 0.875, 0.375, 0.8333, 0.4583, 0.8333, 0.4583, 0.875, 0.375, 0.875, 0.7083, 0.5, 0.75, 0.5, 0.75, 0.597, 0.7083, 0.597, 0.7083, 0.6735, 0.75, 0.6735, 0.75, 0.75, 0.7083, 0.75, 0.7083, 0.75, 0.75, 0.75, 0.75, 0.75, 0.7083, 0.75, 0.7083, 0.75, 0.75, 0.75, 0.75, 0.75, 0.7083, 0.75, 0.2917, 0.5, 0.25, 0.5, 0.25, 0.5, 0.2917, 0.5, 0.5, 0.5, 0.4583, 0.5, 0.4583, 0.5, 0.5, 0.5, 0.25, 0.6735, 0.2579, 0.6735, 0.2622, 0.75, 0.25, 0.75, 0.2917, 0.6115, 0.2917, 0.6735, 0.2579, 0.6735, 0.2622, 0.597, 0.2917, 0.75, 0.2917, 0.75, 0.2622, 0.75, 0.4583, 0.5, 0.4583, 0.5, 0.4583, 0.5, 0.4583, 0.5, 0.4583, 0.5, 0.4583, 0.4742, 0.4583, 0.4742, 0.4583, 0.5, 0.5, 0.5, 0.4583, 0.5, 0.4583, 0.5, 0.5, 0.5, 0.5715, 0.5, 0.5417, 0.5, 0.5417, 0.5, 0.5715, 0.5, 0.5, 0.5, 0.4583, 0.5, 0.4583, 0.5, 0.5, 0.5, 0.5417, 0.5, 0.5, 0.5, 0.4583, 0.5, 0.4583, 0.4742, 0.4583, 0.4742, 0.5417, 0.4742, 0.5417, 0.4742, 0.4583, 0.4742, 0.5715, 0.5, 0.5417, 0.5, 0.5417, 0.5, 0.5715, 0.5, 0.4583, 0.5, 0.4583, 0.4742, 0.4583, 0.4742, 0.4583, 0.5, 0.5417, 0.5, 0.5, 0.5, 0.5, 0.5, 0.5417, 0.5, 0.5417, 0.5, 0.5, 0.5, 0.5, 0.5, 0.5417, 0.5, 0.5417, 0.5, 0.5, 0.5, 0.5, 0.5, 0.5417, 0.5, 0.5417, 0.7729, 0.5, 0.7689, 0.5, 0.75, 0.5417, 0.75, 0.4583, 0.75, 0.5, 0.75, 0.5, 0.75, 0.4583, 0.75, 0.4583, 0.597, 0.5, 0.597, 0.5, 0.6735, 0.4583, 0.6735, 0.5417, 0.5, 0.5, 0.5, 0.5, 0.5, 0.5417, 0.5, 0.4583, 0.6735, 0.5, 0.6735, 0.5, 0.75, 0.4583, 0.75, 0.4583, 0.75, 0.5, 0.75, 0.5, 0.75, 0.4583, 0.75, 0.5417, 0.5, 0.5, 0.5, 0.5, 0.5, 0.5417, 0.5, 0.5417, 0.5, 0.5, 0.5, 0.5, 0.5, 0.5417, 0.5, 0.4583, 0.5, 0.5, 0.5, 0.5, 0.597, 0.4583, 0.597, 0.4583, 0.8333, 0.5, 0.7991, 0.5417, 0.8333, 0.4583, 0.75, 0.3877, 0.75, 0.4583, 0.75, 0.3877, 0.597, 0.4583, 0.5, 0.4583, 0.597, 0.3861, 0.6735, 0.3877, 0.597, 0.4583, 0.597, 0.4583, 0.6735, 0.3877, 0.75, 0.3861, 0.6735, 0.4583, 0.6735, 0.4583, 0.75, 0.2917, 0.7355, 0.375, 0.7354, 0.3588, 0.75, 0.3078, 0.75, 0.375, 0.6108, 0.2917, 0.6115, 0.3035, 0.597, 0.3633, 0.597, 0.375, 0.75, 0.375, 0.75, 0.375, 0.75, 0.375, 0.75, 0.375, 0.8333, 0.375, 0.75, 0.375, 0.7647, 0.2917, 0.5688, 0.375, 0.5688, 0.3604, 0.597, 0.3064, 0.597, 0.375, 0.5298, 0.2917, 0.5298, 0.3064, 0.5, 0.3603, 0.5, 0.2622, 0.75, 0.2917, 0.75, 0.25, 0.75, 0.25, 0.75, 0.2622, 0.75, 0.2579, 0.6735, 0.2917, 0.6735, 0.2917, 0.7355, 0.2622, 0.597, 0.2579, 0.6735, 0.25, 0.6735, 0.25, 0.597, 0.2622, 0.597, 0.2622, 0.5, 0.2917, 0.517, 0.2917, 0.5809, 0.2917, 0.5, 0.2622, 0.5, 0.25, 0.5, 0.25, 0.5, 0.2622, 0.5, 0.2622, 0.597, 0.25, 0.597, 0.25, 0.5, 0.3551, 0.5, 0.2917, 0.5, 0.2917, 0.5, 0.5417, 0.8333, 0.7083, 0.75, 0.75, 0.75, 0.5417, 0.875, 0.4583, 0.5, 0.4024, 0.5, 0.4037, 0.5, 0.4583, 0.5, 0.2917, 0.5, 0.25, 0.5, 0.25, 0.5, 0.2917, 0.5, 0.3491, 0.5, 0.2917, 0.5, 0.2917, 0.5, 0.3491, 0.5, 0.2917, 0.5, 0.25, 0.5, 0.25, 0.5, 0.2917, 0.5, 0.3491, 0.5, 0.2917, 0.5, 0.2917, 0.5, 0.3491, 0.5, 0.2917, 0.5, 0.25, 0.5, 0.25, 0.5, 0.2917, 0.5, 0.3491, 0.5, 0.2917, 0.5, 0.2917, 0.5, 0.3491, 0.5, 0.2917, 0.5, 0.25, 0.5, 0.25, 0.5, 0.2917, 0.5, 0.3491, 0.5, 0.2917, 0.5, 0.2917, 0.5, 0.3491, 0.5, 0.2917, 0.5, 0.25, 0.5, 0.25, 0.5, 0.2917, 0.5, 0.3491, 0.5, 0.2917, 0.5, 0.2917, 0.5, 0.3491, 0.5, 0.2917, 0.5, 0.25, 0.5, 0.25, 0.5, 0.2917, 0.5, 0.3491, 0.5, 0.3491, 0.5, 0.3491, 0.5, 0.3491, 0.5, 0.3491, 0.5, 0.0, 0.0, 0.0, 0.0, 0.0, 0.0, 0.0, 0.0, 0.0, 0.0, 0.0, 0.0, 0.0, 0.0, 0.0, 0.0, 0.3491, 0.5, 0.2917, 0.5, 0.2917, 0.5, 0.3365, 0.5, 0.3491, 0.5, 0.25, 0.5, 0.2917, 0.5, 0.2917, 0.5, 0.25, 0.5, 0.3491, 0.5, 0.3491, 0.5, 0.3491, 0.5, 0.3491, 0.5, 0.2917, 0.5, 0.3491, 0.5, 0.3491, 0.5, 0.2917, 0.5, 0.0, 0.0, 0.0, 0.0, 0.0, 0.0, 0.0, 0.0, 0.3491, 0.5, 0.3491, 0.5, 0.3491, 0.5, 0.3491, 0.5, 0.2917, 0.5, 0.25, 0.5, 0.25, 0.5, 0.2917, 0.5, 0.3491, 0.5, 0.3491, 0.5, 0.3491, 0.5, 0.3491, 0.5, 0.0, 0.0, 0.0, 0.0, 0.0, 0.0, 0.0, 0.0, 0.25, 0.5, 0.2917, 0.5, 0.2917, 0.5, 0.25, 0.5, 0.2917, 0.5, 0.25, 0.5, 0.25, 0.5, 0.2917, 0.5, 0.3491, 0.5, 0.2917, 0.5, 0.2917, 0.5, 0.3491, 0.5, 0.2917, 0.5, 0.25, 0.5, 0.25, 0.5, 0.2917, 0.5, 0.3491, 0.5, 0.2917, 0.5, 0.2917, 0.5, 0.3491, 0.5, 0.2917, 0.5, 0.25, 0.5, 0.25, 0.5, 0.2917, 0.5, 0.3491, 0.5, 0.2917, 0.5, 0.2917, 0.5, 0.3491, 0.5, 0.2917, 0.5, 0.25, 0.5, 0.25, 0.5, 0.2917, 0.5, 0.3491, 0.5, 0.2917, 0.5, 0.2917, 0.5, 0.3491, 0.5, 0.4583, 0.4742, 0.3491, 0.5, 0.2917, 0.5, 0.4583, 0.4167, 0.4583, 0.375, 0.4583, 0.4167, 0.2917, 0.5, 0.25, 0.5, 0.3491, 0.5, 0.2917, 0.5, 0.2917, 0.5, 0.3491, 0.5, 0.2917, 0.5, 0.25, 0.5, 0.25, 0.5, 0.2917, 0.5, 0.3491, 0.5, 0.2917, 0.5, 0.2917, 0.5, 0.3491, 0.5, 0.4583, 0.5, 0.4037, 0.5, 0.4037, 0.5, 0.3491, 0.5, 0.3491, 0.5, 0.3491, 0.5, 0.3491, 0.5, 0.3491, 0.5, 0.3491, 0.5, 0.3491, 0.5, 0.3491, 0.5, 0.3491, 0.5, 0.3491, 0.5, 0.3491, 0.5, 0.3491, 0.5, 0.4583, 0.5, 0.4037, 0.5, 0.4037, 0.5, 0.4583, 0.5, 0.4583, 0.5, 0.3491, 0.5, 0.4583, 0.4742, 0.3491, 0.5, 0.3491, 0.5, 0.4583, 0.5, 0.4037, 0.5, 0.3491, 0.5, 0.3491, 0.5, 0.3491, 0.5, 0.3491, 0.5, 0.3491, 0.5, 0.3491, 0.5, 0.3491, 0.5, 0.3491, 0.5, 0.3491, 0.5, 0.3491, 0.5, 0.3491, 0.5, 0.3491, 0.5, 0.3491, 0.5, 0.3491, 0.5, 0.4037, 0.5, 0.3491, 0.5, 0.4037, 0.5, 0.4024, 0.5, 0.3491, 0.5, 0.3491, 0.5, 0.3491, 0.5, 0.3491, 0.5, 0.3491, 0.5, 0.3491, 0.5, 0.3491, 0.5, 0.3491, 0.5, 0.3491, 0.5, 0.3491, 0.5, 0.3491, 0.5, 0.3491, 0.5, 0.3491, 0.5, 0.3491, 0.5, 0.3491, 0.5, 0.3491, 0.5, 0.3491, 0.5, 0.3491, 0.5, 0.3491, 0.5, 0.3491, 0.5, 0.3491, 0.5, 0.3491, 0.5, 0.4037, 0.5, 0.4037, 0.5, 0.3491, 0.5, 0.3491, 0.5, 0.3491, 0.5, 0.2917, 0.5, 0.2917, 0.5, 0.3491, 0.5, 0.2917, 0.5, 0.25, 0.5, 0.25, 0.5, 0.2917, 0.5, 0.2917, 0.5, 0.25, 0.5, 0.25, 0.5, 0.2917, 0.5, 0.3491, 0.5, 0.4037, 0.5, 0.3491, 0.5, 0.3491, 0.5, 0.2917, 0.5, 0.2917, 0.5, 0.3491, 0.5, 0.2917, 0.5, 0.25, 0.5, 0.25, 0.5, 0.2917, 0.5, 0.3491, 0.5, 0.2917, 0.5, 0.2917, 0.5, 0.3491, 0.5, 0.2917, 0.5, 0.25, 0.5, 0.25, 0.5, 0.2917, 0.5, 0.3491, 0.5, 0.2917, 0.5, 0.2917, 0.5, 0.3491, 0.5, 0.2917, 0.5, 0.25, 0.5, 0.25, 0.5, 0.2917, 0.5, 0.3491, 0.5, 0.2917, 0.5, 0.2917, 0.5, 0.3491, 0.5, 0.2917, 0.5, 0.25, 0.5, 0.25, 0.5, 0.2917, 0.5, 0.3491, 0.5, 0.2917, 0.5, 0.2917, 0.5, 0.3491, 0.5, 0.0, 0.0, 0.0, 0.0, 0.0, 0.0, 0.0, 0.0, 0.2917, 0.5, 0.25, 0.5, 0.25, 0.5, 0.2917, 0.5, 0.3491, 0.5, 0.3491, 0.5, 0.3491, 0.5, 0.3491, 0.5, 0.3491, 0.5, 0.3491, 0.5, 0.3491, 0.5, 0.3491, 0.5, 0.2917, 0.5, 0.25, 0.5, 0.25, 0.5, 0.2917, 0.5, 0.3491, 0.5, 0.2917, 0.5, 0.2917, 0.5, 0.3491, 0.5, 0.2917, 0.5, 0.25, 0.5, 0.25, 0.5, 0.2917, 0.5, 0.3491, 0.5, 0.2917, 0.5, 0.2917, 0.5, 0.3491, 0.5, 0.2917, 0.5, 0.25, 0.5, 0.25, 0.5, 0.2917, 0.5, 0.3491, 0.5, 0.3491, 0.5, 0.3491, 0.5, 0.3491, 0.5, 0.2917, 0.5, 0.3491, 0.5, 0.3491, 0.5, 0.2917, 0.5, 0.3491, 0.5, 0.2917, 0.5, 0.2917, 0.5, 0.3491, 0.5, 0.7083, 0.75, 0.75, 0.75, 0.75, 0.75, 0.7083, 0.75, 0.5833, 0.8333, 0.625, 0.8333, 0.625, 0.8333, 0.5833, 0.8333, 0.5417, 0.875, 0.5417, 0.8333, 0.5417, 0.8333, 0.5417, 0.875, 0.7083, 0.75, 0.75, 0.75, 0.75, 0.75, 0.7083, 0.75, 0.5833, 0.8333, 0.625, 0.8333, 0.625, 0.8333, 0.5833, 0.8333, 0.5417, 0.875, 0.5417, 0.8333, 0.5417, 0.8333, 0.5417, 0.875, 0.5833, 0.8333, 0.625, 0.8333, 0.625, 0.8333, 0.5833, 0.8333, 0.5417, 0.875, 0.5417, 0.8333, 0.5417, 0.8333, 0.5417, 0.875, 0.7083, 0.75, 0.75, 0.75, 0.75, 0.75, 0.7083, 0.75, 0.5417, 0.8333, 0.5833, 0.8333, 0.5833, 0.8333, 0.5417, 0.8333, 0.5417, 0.8333, 0.5833, 0.8333, 0.5833, 0.8333, 0.5417, 0.8333, 0.5417, 0.8333, 0.5833, 0.8333, 0.5833, 0.8333, 0.5417, 0.8333, 0.5833, 0.8333, 0.7083, 0.75, 0.5417, 0.8333, 0.5417, 0.8333, 0.5833, 0.8333, 0.5833, 0.8333, 0.5417, 0.8333, 0.625, 0.773, 0.5833, 0.773, 0.5775, 0.75, 0.6133, 0.75, 0.5417, 0.6735, 0.5752, 0.6735, 0.5751, 0.75, 0.5417, 0.75, 0.5417, 0.597, 0.5764, 0.597, 0.5752, 0.6735, 0.5417, 0.6735, 0.5949, 0.5, 0.5683, 0.5, 0.5833, 0.5, 0.625, 0.5, 0.5417, 0.4167, 0.5833, 0.4167, 0.5833, 0.4871, 0.5417, 0.4742, 0.625, 0.5, 0.5833, 0.5, 0.5982, 0.5, 0.625, 0.5, 0.5417, 0.375, 0.5833, 0.375, 0.5833, 0.4167, 0.5417, 0.4167, 0.5417, 0.8333, 0.5833, 0.8333, 0.5833, 0.8333, 0.5417, 0.8333, 0.5417, 0.8333, 0.5833, 0.8333, 0.5833, 0.8333, 0.5417, 0.8333, 0.6104, 0.5, 0.576, 0.5, 0.5699, 0.5, 0.5981, 0.5, 0.5417, 0.75, 0.5751, 0.75, 0.5777, 0.75, 0.5417, 0.75, 0.5417, 0.75, 0.5777, 0.75, 0.5775, 0.75, 0.5417, 0.75, 0.5417, 0.5, 0.576, 0.5, 0.5764, 0.597, 0.5417, 0.597, 0.5981, 0.5, 0.5699, 0.5, 0.5683, 0.5, 0.5949, 0.5, 0.3491, 0.5, 0.3491, 0.5, 0.3491, 0.5, 0.3491, 0.5, 0.3491, 0.5, 0.3491, 0.5, 0.3491, 0.5, 0.3491, 0.5, 0.3491, 0.5, 0.3491, 0.5, 0.3491, 0.5, 0.3491, 0.5, 0.3491, 0.5, 0.3491, 0.5, 0.3491, 0.5, 0.3491, 0.5, 0.3491, 0.5, 0.3491, 0.5, 0.3491, 0.5, 0.3491, 0.5, 0.3491, 0.5, 0.3491, 0.5, 0.3491, 0.5, 0.3491, 0.5, 0.3491, 0.5, 0.3491, 0.5, 0.3491, 0.5, 0.3491, 0.5, 0.3491, 0.5, 0.3491, 0.5, 0.3491, 0.5, 0.3491, 0.5, 0.3491, 0.5, 0.3491, 0.5, 0.3491, 0.5, 0.3491, 0.5, 0.3491, 0.5, 0.3491, 0.5, 0.3491, 0.5, 0.3491, 0.5, 0.3491, 0.5, 0.3491, 0.5, 0.3491, 0.5, 0.3491, 0.5, 0.3491, 0.5, 0.3491, 0.5, 0.3491, 0.5, 0.3491, 0.5, 0.3491, 0.5, 0.3491, 0.5, 0.3491, 0.5, 0.3491, 0.5, 0.3491, 0.5, 0.3491, 0.5, 0.3491, 0.5, 0.3491, 0.5, 0.3491, 0.5, 0.3491, 0.5, 0.3491, 0.5, 0.3491, 0.5, 0.3491, 0.5, 0.3491, 0.5, 0.3491, 0.5, 0.3491, 0.5, 0.3491, 0.5, 0.2917, 0.5, 0.2917, 0.5, 0.3491, 0.5, 0.2917, 0.5, 0.3491, 0.5, 0.3491, 0.5, 0.2917, 0.5, 0.3491, 0.5, 0.3491, 0.5, 0.3491, 0.5, 0.3491, 0.5, 0.2917, 0.5, 0.2917, 0.5, 0.2917, 0.5, 0.2917, 0.5, 0.2917, 0.5, 0.3491, 0.5, 0.3491, 0.5, 0.2917, 0.5, 0.2917, 0.5, 0.3491, 0.5, 0.3491, 0.5, 0.2917, 0.5, 0.3491, 0.5, 0.3491, 0.5, 0.3491, 0.5, 0.3491, 0.5, 0.2917, 0.5, 0.2917, 0.5, 0.2917, 0.5, 0.2917, 0.5, 0.4037, 0.5, 0.4037, 0.5, 0.3491, 0.5, 0.3491, 0.5, 0.3491, 0.5, 0.3491, 0.5, 0.3491, 0.5, 0.3491, 0.5, 0.3491, 0.5, 0.3491, 0.5, 0.3491, 0.5, 0.3491, 0.5, 0.2917, 0.5, 0.2917, 0.5, 0.3491, 0.5, 0.3491, 0.5, 0.2917, 0.5, 0.2917, 0.5, 0.3491, 0.5, 0.2917, 0.5, 0.25, 0.5, 0.25, 0.5, 0.2917, 0.5, 0.2917, 0.5, 0.25, 0.5, 0.25, 0.5, 0.2917, 0.5, 0.3491, 0.5, 0.3491, 0.5, 0.3491, 0.5, 0.3491, 0.5, 0.3491, 0.5, 0.3491, 0.5, 0.3491, 0.5, 0.3491, 0.5, 0.3491, 0.5, 0.0, 0.0, 0.0, 0.0, 0.0, 0.0, 0.0, 0.0, 0.0, 0.0, 0.0, 0.0, 0.0, 0.0, 0.0, 0.0, 0.3491, 0.5, 0.2917, 0.5, 0.2917, 0.5, 0.3491, 0.5, 0.3491, 0.5, 0.2917, 0.5, 0.2917, 0.5, 0.3491, 0.5, 0.2917, 0.5, 0.25, 0.5, 0.25, 0.5, 0.2917, 0.5, 0.2917, 0.5, 0.25, 0.5, 0.25, 0.5, 0.2917, 0.5, 0.3491, 0.5, 0.3491, 0.5, 0.3491, 0.5, 0.3491, 0.5, 0.3491, 0.5, 0.3491, 0.5, 0.3491, 0.5, 0.3491, 0.5, 0.3491, 0.5, 0.3491, 0.5, 0.3491, 0.5, 0.3491, 0.5, 0.3491, 0.5, 0.3491, 0.5, 0.3491, 0.5, 0.3491, 0.5, 0.3491, 0.5, 0.3491, 0.5, 0.3491, 0.5, 0.3491, 0.5, 0.3491, 0.5, 0.3491, 0.5, 0.3491, 0.5, 0.3491, 0.5, 0.3491, 0.5, 0.3491, 0.5, 0.3491, 0.5, 0.3491, 0.5, 0.3491, 0.5, 0.3491, 0.5, 0.3491, 0.5, 0.3491, 0.5, 0.3491, 0.5, 0.3491, 0.5, 0.3491, 0.5, 0.3491, 0.5, 0.3491, 0.5, 0.3491, 0.5, 0.3491, 0.5, 0.3491, 0.5, 0.3491, 0.5, 0.3491, 0.5, 0.3491, 0.5, 0.3491, 0.5, 0.3491, 0.5, 0.3491, 0.5, 0.3491, 0.5, 0.3491, 0.5, 0.3491, 0.5, 0.3491, 0.5, 0.3491, 0.5, 0.3491, 0.5, 0.3491, 0.5, 0.3491, 0.5, 0.3491, 0.5, 0.3491, 0.5, 0.3491, 0.5, 0.3491, 0.5, 0.3491, 0.5, 0.3491, 0.5, 0.3491, 0.5, 0.3491, 0.5, 0.3491, 0.5, 0.3365, 0.5, 0.3491, 0.5, 0.3491, 0.5, 0.3491, 0.5, 0.3491, 0.5, 0.3491, 0.5, 0.3491, 0.5, 0.3491, 0.5, 0.3491, 0.5, 0.3491, 0.5, 0.3491, 0.5, 0.3491, 0.5, 0.3491, 0.5, 0.3491, 0.5, 0.3491, 0.5, 0.3491, 0.5, 0.3491, 0.5, 0.3491, 0.5, 0.3491, 0.5, 0.3491, 0.5, 0.3491, 0.5, 0.3491, 0.5, 0.3365, 0.5, 0.2917, 0.5, 0.2917, 0.5, 0.3491, 0.5])
me_cube.materials.append(mat_material)
me_cube.use_mirror_vertex_groups = False
me_cube.update()

# ---- objects
ob_cube = bpy.data.objects.new('Cube', me_cube)
ob_light = bpy.data.objects.new('Light', light_light)
ob_camera = bpy.data.objects.new('Camera', cam_camera)
ob_empty = bpy.data.objects.new('Empty', None)

# ---- transforms, parenting, visibility, modifiers, constraints
ob_cube.location = (0.0, -0.2081, 0.05201)
ob_cube.scale = (3.415, 3.415, 3.415)
ob_cube.lock_rotations_4d = False
ob_cube.empty_display_type = 'ARROWS'
ob_cube.lineart.crease_threshold = 0.0
_m = ob_cube.modifiers.new('Mirror', 'MIRROR')
_m.merge_threshold = 0.167
_m = ob_cube.modifiers.new('Subdivision', 'SUBSURF')
ob_light.location = (4.076, 1.005, 5.904)
ob_light.rotation_euler = (0.6503, 0.05522, 1.866)
ob_light.lock_rotations_4d = False
ob_light.empty_display_type = 'ARROWS'
ob_light.color = (0.0, 0.0, 0.0, 0.0)
ob_light.lineart.crease_threshold = 0.0
ob_camera.location = (7.359, -6.926, 4.958)
ob_camera.rotation_euler = (1.109, 0.0, 0.8149)
ob_camera.lock_rotations_4d = False
ob_camera.empty_display_type = 'ARROWS'
ob_camera.color = (0.0, 0.0, 0.0, 0.0)
ob_camera.display_type = 'WIRE'
ob_camera.lineart.crease_threshold = 0.0
ob_empty.location = (-4.249, 0.0, 0.0)
ob_empty.rotation_euler = (1.571, -0.0, 1.571)
ob_empty.scale = (3.266, 3.266, 1.0)
ob_empty.empty_display_type = 'IMAGE'
ob_empty.empty_display_size = 5.0

# ---- collection membership
col_collection.objects.link(ob_cube)
col_collection.objects.link(ob_light)
col_collection.objects.link(ob_camera)
col_collection.objects.link(ob_empty)

# ---- scene / render settings (as saved in the file)
scene.camera = ob_camera
scene.frame_start = 1; scene.frame_end = 250; scene.frame_set(1)
scene.render.engine = 'BLENDER_EEVEE_NEXT'
bpy.context.view_layer.update()
